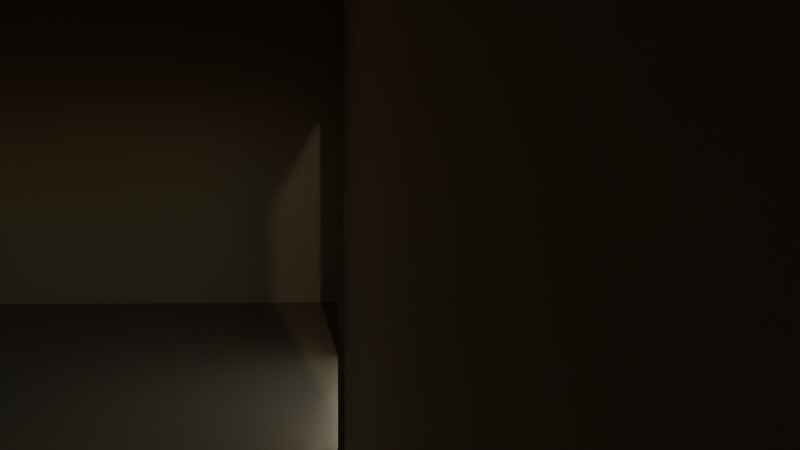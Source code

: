 # Source: house1.blend  (saved by Blender 3.3.6; exported with 4.5.12 LTS)
import bpy
from mathutils import Matrix  # noqa: F401  (used for matrix-valued properties, if any)

bpy.ops.wm.read_factory_settings(use_empty=True)
scene = bpy.context.scene
scene.name = 'Scene'

# ---- collections
col_collection = bpy.data.collections.new('Collection'); scene.collection.children.link(col_collection)
col_ikkuna = bpy.data.collections.new('ikkuna'); scene.collection.children.link(col_ikkuna)
col_katto = bpy.data.collections.new('katto'); scene.collection.children.link(col_katto)

# ---- materials (node trees are filled in below, after node groups)
mat_material_009 = bpy.data.materials.new('Material.009')
mat_material_003 = bpy.data.materials.new('Material.003')
mat_material_007 = bpy.data.materials.new('Material.007')

# ---- material node trees
mat_material_009.use_nodes = True; mat_material_009.node_tree.nodes.clear()
_N = mat_material_009.node_tree.nodes; _L = mat_material_009.node_tree.links
n0 = _N.new('ShaderNodeBsdfPrincipled'); n0.name = 'Principled BSDF'; n0.location = (10, 300)
n0.distribution = 'GGX'
n0.subsurface_method = 'RANDOM_WALK_SKIN'
n0.inputs[0].default_value = (0.2089, 0.1309, 0.05814, 1.0)
n0.inputs[3].default_value = 1.45
n0.inputs[27].default_value = (0.0, 0.0, 0.0, 1.0)
n0.inputs[28].default_value = 1.0
n1 = _N.new('ShaderNodeOutputMaterial'); n1.name = 'Material Output'; n1.location = (300, 300)
_L.new(n0.outputs[0], n1.inputs[0])
n1.is_active_output = True
mat_material_003.use_nodes = True; mat_material_003.node_tree.nodes.clear()
_N = mat_material_003.node_tree.nodes; _L = mat_material_003.node_tree.links
n0 = _N.new('ShaderNodeOutputMaterial'); n0.name = 'Material Output'; n0.location = (300, 300)
n1 = _N.new('ShaderNodeBsdfPrincipled'); n1.name = 'Principled BSDF'; n1.location = (10, 300)
n1.distribution = 'GGX'
n1.subsurface_method = 'RANDOM_WALK_SKIN'
n1.inputs[0].default_value = (0.3912, 0.2457, 0.1141, 1.0)
n1.inputs[3].default_value = 1.45
n1.inputs[27].default_value = (0.0, 0.0, 0.0, 1.0)
n1.inputs[28].default_value = 1.0
_L.new(n1.outputs[0], n0.inputs[0])
n0.is_active_output = True
mat_material_007.use_nodes = True; mat_material_007.node_tree.nodes.clear()
_N = mat_material_007.node_tree.nodes; _L = mat_material_007.node_tree.links
n0 = _N.new('ShaderNodeBsdfPrincipled'); n0.name = 'Principled BSDF'; n0.location = (10, 300)
n0.distribution = 'GGX'
n0.subsurface_method = 'RANDOM_WALK_SKIN'
n0.inputs[0].default_value = (0.05548, 0.03069, 0.01339, 1.0)
n0.inputs[3].default_value = 1.45
n0.inputs[27].default_value = (0.0, 0.0, 0.0, 1.0)
n0.inputs[28].default_value = 1.0
n1 = _N.new('ShaderNodeOutputMaterial'); n1.name = 'Material Output'; n1.location = (300, 300)
_L.new(n0.outputs[0], n1.inputs[0])
n1.is_active_output = True

# ---- world
world_world = bpy.data.worlds.new('World'); scene.world = world_world
world_world.use_nodes = True; world_world.node_tree.nodes.clear()
_N = world_world.node_tree.nodes; _L = world_world.node_tree.links
n0 = _N.new('ShaderNodeOutputWorld'); n0.name = 'World Output'; n0.location = (300, 300)
n1 = _N.new('ShaderNodeBackground'); n1.name = 'Background'; n1.location = (10, 300)
n1.inputs[1].default_value = 0.2
n2 = _N.new('ShaderNodeTexSky'); n2.name = 'Sky Texture'; n2.location = (-190, 280)
_L.new(n1.outputs[0], n0.inputs[0])
_L.new(n2.outputs[0], n1.inputs[0])
n0.is_active_output = True
world_world.color = (0.05088, 0.05088, 0.05088)
world_world.use_sun_shadow = False
world_world.sun_shadow_jitter_overblur = 0.0

# ---- cameras
cam_camera = bpy.data.cameras.new('Camera')
cam_camera.clip_end = 100.0
cam_camera.lens = 48.29
cam_camera.ortho_scale = 7.314

# ---- lights
light_light = bpy.data.lights.new('Light', 'POINT')
light_light.transmission_factor = 0.0
light_light.energy = 1000.0
light_light.shadow_soft_size = 0.1
light_light.shadow_maximum_resolution = 0.006
light_light.use_absolute_resolution = True

# ---- meshes
me_cube_008 = bpy.data.meshes.new('Cube.008')
me_cube_008.from_pydata([(-0.902, -1.0, -1.005), (-0.9777, -1.0, 1.015), (-0.902, 1.0, -1.005), (-0.9777, 1.0, 1.015), (1.0, -1.0, -0.7401), (1.0, -1.0, 0.7523), (1.0, 1.0, -0.7401), (1.0, 1.0, 0.7523)], [], [(0, 1, 3, 2), (2, 3, 7, 6), (6, 7, 5, 4), (4, 5, 1, 0), (2, 6, 4, 0), (7, 3, 1, 5)])
_uv = me_cube_008.uv_layers.new(name='UVMap')
_uv.uv.foreach_set('vector', [0.375, 0.0, 0.625, 0.0, 0.625, 0.25, 0.375, 0.25, 0.375, 0.25, 0.625, 0.25, 0.625, 0.5, 0.375, 0.5, 0.375, 0.5, 0.625, 0.5, 0.625, 0.75, 0.375, 0.75, 0.375, 0.75, 0.625, 0.75, 0.625, 1.0, 0.375, 1.0, 0.125, 0.5, 0.375, 0.5, 0.375, 0.75, 0.125, 0.75, 0.625, 0.5, 0.875, 0.5, 0.875, 0.75, 0.625, 0.75])
me_cube_008.materials.append(mat_material_009)
me_cube_008.update()
me_cube_009 = bpy.data.meshes.new('Cube.009')
me_cube_009.from_pydata([(-1.0, -1.0, -1.0), (-1.0, -1.0, 1.0), (-1.0, 1.0, -1.0), (-1.0, 1.0, 1.0), (1.0, -1.0, -0.7401), (1.0, -1.0, 0.7523), (1.0, 1.0, -0.7401), (1.0, 1.0, 0.7523)], [], [(0, 1, 3, 2), (2, 3, 7, 6), (6, 7, 5, 4), (4, 5, 1, 0), (2, 6, 4, 0), (7, 3, 1, 5)])
_uv = me_cube_009.uv_layers.new(name='UVMap')
_uv.uv.foreach_set('vector', [0.375, 0.0, 0.625, 0.0, 0.625, 0.25, 0.375, 0.25, 0.375, 0.25, 0.625, 0.25, 0.625, 0.5, 0.375, 0.5, 0.375, 0.5, 0.625, 0.5, 0.625, 0.75, 0.375, 0.75, 0.375, 0.75, 0.625, 0.75, 0.625, 1.0, 0.375, 1.0, 0.125, 0.5, 0.375, 0.5, 0.375, 0.75, 0.125, 0.75, 0.625, 0.5, 0.875, 0.5, 0.875, 0.75, 0.625, 0.75])
me_cube_009.materials.append(mat_material_009)
me_cube_009.update()
me_cube_010 = bpy.data.meshes.new('Cube.010')
me_cube_010.from_pydata([(-1.0, -1.0, -1.0), (-1.0, -1.0, 1.01), (-1.0, 1.0, -1.0), (-1.0, 1.0, 1.01), (1.0, -1.0, -0.7401), (1.0, -1.0, 0.7591), (1.0, 1.0, -0.7401), (1.0, 1.0, 0.7591)], [], [(0, 1, 3, 2), (2, 3, 7, 6), (6, 7, 5, 4), (4, 5, 1, 0), (2, 6, 4, 0), (7, 3, 1, 5)])
_uv = me_cube_010.uv_layers.new(name='UVMap')
_uv.uv.foreach_set('vector', [0.375, 0.0, 0.625, 0.0, 0.625, 0.25, 0.375, 0.25, 0.375, 0.25, 0.625, 0.25, 0.625, 0.5, 0.375, 0.5, 0.375, 0.5, 0.625, 0.5, 0.625, 0.75, 0.375, 0.75, 0.375, 0.75, 0.625, 0.75, 0.625, 1.0, 0.375, 1.0, 0.125, 0.5, 0.375, 0.5, 0.375, 0.75, 0.125, 0.75, 0.625, 0.5, 0.875, 0.5, 0.875, 0.75, 0.625, 0.75])
me_cube_010.materials.append(mat_material_009)
me_cube_010.update()
me_cube_011 = bpy.data.meshes.new('Cube.011')
me_cube_011.from_pydata([(-0.902, -1.0, -1.005), (-0.9777, -1.0, 1.015), (-0.902, 1.0, -1.005), (-0.9777, 1.0, 1.015), (1.0, -1.0, -0.7401), (1.0, -1.0, 0.7523), (1.0, 1.0, -0.7401), (1.0, 1.0, 0.7523)], [], [(0, 1, 3, 2), (2, 3, 7, 6), (6, 7, 5, 4), (4, 5, 1, 0), (2, 6, 4, 0), (7, 3, 1, 5)])
_uv = me_cube_011.uv_layers.new(name='UVMap')
_uv.uv.foreach_set('vector', [0.375, 0.0, 0.625, 0.0, 0.625, 0.25, 0.375, 0.25, 0.375, 0.25, 0.625, 0.25, 0.625, 0.5, 0.375, 0.5, 0.375, 0.5, 0.625, 0.5, 0.625, 0.75, 0.375, 0.75, 0.375, 0.75, 0.625, 0.75, 0.625, 1.0, 0.375, 1.0, 0.125, 0.5, 0.375, 0.5, 0.375, 0.75, 0.125, 0.75, 0.625, 0.5, 0.875, 0.5, 0.875, 0.75, 0.625, 0.75])
me_cube_011.materials.append(mat_material_009)
me_cube_011.update()
me_cube_012 = bpy.data.meshes.new('Cube.012')
me_cube_012.from_pydata([(-0.902, -1.0, -1.005), (-0.9777, -1.0, 1.015), (-0.902, 1.0, -1.005), (-0.9777, 1.0, 1.015), (1.0, -1.0, -0.7401), (1.0, -1.0, 0.7523), (1.0, 1.0, -0.7401), (1.0, 1.0, 0.7523)], [], [(0, 1, 3, 2), (2, 3, 7, 6), (6, 7, 5, 4), (4, 5, 1, 0), (2, 6, 4, 0), (7, 3, 1, 5)])
_uv = me_cube_012.uv_layers.new(name='UVMap')
_uv.uv.foreach_set('vector', [0.375, 0.0, 0.625, 0.0, 0.625, 0.25, 0.375, 0.25, 0.375, 0.25, 0.625, 0.25, 0.625, 0.5, 0.375, 0.5, 0.375, 0.5, 0.625, 0.5, 0.625, 0.75, 0.375, 0.75, 0.375, 0.75, 0.625, 0.75, 0.625, 1.0, 0.375, 1.0, 0.125, 0.5, 0.375, 0.5, 0.375, 0.75, 0.125, 0.75, 0.625, 0.5, 0.875, 0.5, 0.875, 0.75, 0.625, 0.75])
me_cube_012.materials.append(mat_material_009)
me_cube_012.update()
me_cube_013 = bpy.data.meshes.new('Cube.013')
me_cube_013.from_pydata([(-1.0, -1.0, -1.0), (-1.0, -1.0, 1.01), (-1.0, 1.0, -1.0), (-1.0, 1.0, 1.01), (1.0, -1.0, -0.7401), (1.0, -1.0, 0.7591), (1.0, 1.0, -0.7401), (1.0, 1.0, 0.7591)], [], [(0, 1, 3, 2), (2, 3, 7, 6), (6, 7, 5, 4), (4, 5, 1, 0), (2, 6, 4, 0), (7, 3, 1, 5)])
_uv = me_cube_013.uv_layers.new(name='UVMap')
_uv.uv.foreach_set('vector', [0.375, 0.0, 0.625, 0.0, 0.625, 0.25, 0.375, 0.25, 0.375, 0.25, 0.625, 0.25, 0.625, 0.5, 0.375, 0.5, 0.375, 0.5, 0.625, 0.5, 0.625, 0.75, 0.375, 0.75, 0.375, 0.75, 0.625, 0.75, 0.625, 1.0, 0.375, 1.0, 0.125, 0.5, 0.375, 0.5, 0.375, 0.75, 0.125, 0.75, 0.625, 0.5, 0.875, 0.5, 0.875, 0.75, 0.625, 0.75])
me_cube_013.materials.append(mat_material_009)
me_cube_013.update()
me_cube_014 = bpy.data.meshes.new('Cube.014')
me_cube_014.from_pydata([(-1.0, -1.0, -1.0), (-1.0, -1.0, 1.0), (-1.0, 1.0, -1.0), (-1.0, 1.0, 1.0), (1.0, -1.0, -0.7401), (1.0, -1.0, 0.7523), (1.0, 1.0, -0.7401), (1.0, 1.0, 0.7523)], [], [(0, 1, 3, 2), (2, 3, 7, 6), (6, 7, 5, 4), (4, 5, 1, 0), (2, 6, 4, 0), (7, 3, 1, 5)])
_uv = me_cube_014.uv_layers.new(name='UVMap')
_uv.uv.foreach_set('vector', [0.375, 0.0, 0.625, 0.0, 0.625, 0.25, 0.375, 0.25, 0.375, 0.25, 0.625, 0.25, 0.625, 0.5, 0.375, 0.5, 0.375, 0.5, 0.625, 0.5, 0.625, 0.75, 0.375, 0.75, 0.375, 0.75, 0.625, 0.75, 0.625, 1.0, 0.375, 1.0, 0.125, 0.5, 0.375, 0.5, 0.375, 0.75, 0.125, 0.75, 0.625, 0.5, 0.875, 0.5, 0.875, 0.75, 0.625, 0.75])
me_cube_014.materials.append(mat_material_009)
me_cube_014.update()
me_cube_015 = bpy.data.meshes.new('Cube.015')
me_cube_015.from_pydata([(-0.902, -1.0, -1.005), (-0.9777, -1.0, 1.015), (-0.902, 1.0, -1.005), (-0.9777, 1.0, 1.015), (1.0, -1.0, -0.7401), (1.0, -1.0, 0.7523), (1.0, 1.0, -0.7401), (1.0, 1.0, 0.7523)], [], [(0, 1, 3, 2), (2, 3, 7, 6), (6, 7, 5, 4), (4, 5, 1, 0), (2, 6, 4, 0), (7, 3, 1, 5)])
_uv = me_cube_015.uv_layers.new(name='UVMap')
_uv.uv.foreach_set('vector', [0.375, 0.0, 0.625, 0.0, 0.625, 0.25, 0.375, 0.25, 0.375, 0.25, 0.625, 0.25, 0.625, 0.5, 0.375, 0.5, 0.375, 0.5, 0.625, 0.5, 0.625, 0.75, 0.375, 0.75, 0.375, 0.75, 0.625, 0.75, 0.625, 1.0, 0.375, 1.0, 0.125, 0.5, 0.375, 0.5, 0.375, 0.75, 0.125, 0.75, 0.625, 0.5, 0.875, 0.5, 0.875, 0.75, 0.625, 0.75])
me_cube_015.materials.append(mat_material_009)
me_cube_015.update()
me_cube_020 = bpy.data.meshes.new('Cube.020')
me_cube_020.from_pydata([(-1.0, -1.0, -1.0), (-1.0, -1.0, 1.0), (-1.0, 1.0, -1.0), (-1.0, 1.0, 1.0), (1.0, -1.0, -1.0), (1.0, -1.0, 1.0), (1.0, 1.0, -1.0), (1.0, 1.0, 1.0), (0.0, 1.0, -1.0), (0.0, 1.0, 2.018), (0.0, -1.0, -1.0), (0.0, -1.0, 2.018), (-1.0, 0.1112, -1.0), (-1.0, 0.1112, 1.0), (1.0, 0.1112, -1.0), (1.0, 0.1112, 1.0), (0.0, 0.1112, 2.018), (0.0, 0.1112, -1.0), (-1.0, 0.5366, 1.0), (1.0, 0.5366, -1.0), (-1.0, 0.5366, -1.0), (1.0, 0.5366, 1.0), (0.0, 0.5366, 2.018), (0.0, 0.5366, -1.0), (-1.0, -1.0, 0.2882), (-1.0, 1.0, 0.2882), (1.0, 1.0, 0.2882), (1.0, -1.0, 0.2882), (0.0, -1.0, 0.3069), (0.0, 1.0, 0.9437), (1.0, 0.1112, 0.2882), (-1.0, 0.1112, 0.2882), (1.0, 0.5366, 0.2882), (-1.0, 0.5366, 0.2882), (-0.6139, 1.0, -1.0), (-0.6139, -1.0, 1.393), (-0.6139, 1.0, 1.393), (-0.6139, -1.0, -1.0), (-0.6139, 0.1112, -1.0), (-0.6139, 0.1112, 1.393), (-0.6139, 0.5366, 1.393), (-0.6139, 0.5366, -1.0), (-0.6139, 1.0, 0.5413), (-0.6139, -1.0, 0.2955), (-0.2902, 1.0, 1.722), (-0.2902, -1.0, -1.0), (-0.2902, 0.1112, 1.722), (-0.2902, 0.5366, 1.722), (-0.2902, 1.0, 0.7535), (-0.2902, 1.0, -1.0), (-0.2902, -1.0, 1.722), (-0.2902, 0.1112, -1.0), (-0.2902, 0.5366, -1.0), (-0.2902, -1.0, 0.3015), (-1.0, 1.0, -0.4138), (1.0, 1.0, -0.4138), (1.0, -1.0, -0.4138), (0.0, -1.0, -0.4053), (0.0, 1.0, -0.1155), (1.0, 0.1112, -0.4138), (-1.0, 0.1112, -0.4138), (1.0, 0.5366, -0.4138), (-1.0, 0.5366, -0.4138), (-1.0, -1.0, -0.4138), (-0.6139, -1.0, -0.4105), (-0.6139, 1.0, -0.2986), (-0.2902, -1.0, -0.4077), (-0.2902, 1.0, -0.2021), (0.6573, 1.0, 1.349), (0.6573, -1.0, -1.0), (0.6573, 1.0, -1.0), (0.6573, -1.0, 1.349), (0.6573, 0.1112, 1.349), (0.6573, 0.1112, -1.0), (0.6573, 0.5366, -1.0), (0.6573, 0.5366, 1.349), (0.6573, -1.0, 0.2946), (0.6573, 1.0, 0.5129), (0.6573, 1.0, -0.3115), (0.6573, -1.0, -0.4109), (0.3286, 1.0, -1.0), (0.3286, -1.0, 1.683), (0.3286, 0.1112, -1.0), (0.3286, 0.5366, -1.0), (0.3286, -1.0, 0.3008), (0.3286, -1.0, -0.4081), (0.3286, 1.0, 1.683), (0.3286, -1.0, -1.0), (0.3286, 0.1112, 1.683), (0.3286, 0.5366, 1.683), (0.3286, 1.0, 0.7283), (0.3286, 1.0, -0.2135), (-1.0, 0.3936, -1.0), (1.0, 0.3936, 1.0), (0.0, 0.3936, 2.018), (0.0, 0.3936, -1.0), (-1.0, 0.3936, 1.0), (1.0, 0.3936, -1.0), (-1.0, 0.3936, 0.2882), (1.0, 0.3936, 0.2882), (-0.6139, 0.3936, 1.393), (-0.6139, 0.3936, -1.0), (-0.2902, 0.3936, 1.722), (-0.2902, 0.3936, -1.0), (-1.0, 0.3936, -0.4138), (0.6573, 0.3936, -1.0), (0.6573, 0.3936, 1.349), (0.3286, 0.3936, -1.0), (0.3286, 0.3936, 1.683)], [], [(33, 18, 3, 25), (77, 68, 7, 26), (30, 15, 5, 27), (43, 35, 1, 24), (73, 14, 4, 69), (39, 13, 1, 35), (88, 16, 11, 81), (51, 17, 10, 45), (84, 81, 11, 28), (48, 44, 9, 29), (103, 95, 17, 51), (108, 94, 16, 88), (100, 96, 13, 39), (105, 97, 14, 73), (99, 93, 15, 30), (24, 1, 13, 31), (26, 7, 21, 32), (70, 6, 19, 74), (36, 3, 18, 40), (86, 9, 22, 89), (49, 8, 23, 52), (98, 96, 18, 33), (104, 98, 33, 62), (55, 26, 32, 61), (63, 24, 31, 60), (67, 48, 29, 58), (85, 84, 28, 57), (64, 43, 24, 63), (59, 30, 27, 56), (78, 77, 26, 55), (62, 33, 25, 54), (54, 25, 42, 65), (2, 34, 41, 20), (44, 36, 40, 47), (102, 100, 39, 46), (92, 101, 38, 12), (25, 3, 36, 42), (12, 38, 37, 0), (46, 39, 35, 50), (53, 50, 35, 43), (28, 11, 50, 53), (16, 46, 50, 11), (94, 102, 46, 16), (9, 44, 47, 22), (57, 28, 53, 66), (65, 42, 48, 67), (34, 49, 52, 41), (101, 103, 51, 38), (42, 36, 44, 48), (38, 51, 45, 37), (34, 65, 67, 49), (10, 57, 66, 45), (2, 54, 65, 34), (45, 66, 64, 37), (20, 62, 54, 2), (70, 78, 55, 6), (14, 59, 56, 4), (37, 64, 63, 0), (87, 85, 57, 10), (49, 67, 58, 8), (0, 63, 60, 12), (6, 55, 61, 19), (92, 104, 62, 20), (4, 56, 79, 69), (80, 91, 78, 70), (91, 90, 77, 78), (56, 27, 76, 79), (7, 68, 75, 21), (80, 70, 74, 83), (107, 105, 73, 82), (93, 106, 72, 15), (27, 5, 71, 76), (15, 72, 71, 5), (82, 73, 69, 87), (90, 86, 68, 77), (29, 9, 86, 90), (17, 82, 87, 10), (95, 107, 82, 17), (8, 80, 83, 23), (58, 29, 90, 91), (8, 58, 91, 80), (69, 79, 85, 87), (75, 89, 108, 106), (68, 86, 89, 75), (106, 108, 88, 72), (76, 71, 81, 84), (72, 88, 81, 71), (23, 83, 107, 95), (21, 75, 106, 93), (83, 74, 105, 107), (12, 60, 104, 92), (41, 52, 103, 101), (22, 47, 102, 94), (20, 41, 101, 92), (47, 40, 100, 102), (31, 13, 96, 98), (32, 21, 93, 99), (74, 19, 97, 105), (40, 18, 96, 100), (89, 22, 94, 108), (52, 23, 95, 103)])
_uv = me_cube_020.uv_layers.new(name='UVMap')
_uv.uv.foreach_set('vector', [0.536, 0.1727, 0.625, 0.1727, 0.625, 0.25, 0.536, 0.25, 0.536, 0.4572, 0.625, 0.4572, 0.625, 0.5, 0.536, 0.5, 0.536, 0.6482, 0.625, 0.6482, 0.625, 0.75, 0.536, 0.75, 0.536, 0.9517, 0.625, 0.9517, 0.625, 1.0, 0.536, 1.0, 0.3322, 0.6482, 0.375, 0.6482, 0.375, 0.75, 0.3322, 0.75, 0.8267, 0.6482, 0.875, 0.6482, 0.875, 0.75, 0.8267, 0.75, 0.7089, 0.6482, 0.75, 0.6482, 0.75, 0.75, 0.7089, 0.75, 0.2137, 0.6482, 0.25, 0.6482, 0.25, 0.75, 0.2137, 0.75, 0.536, 0.8339, 0.625, 0.8339, 0.625, 0.875, 0.536, 0.875, 0.536, 0.3387, 0.625, 0.3387, 0.625, 0.375, 0.536, 0.375, 0.2137, 0.6011, 0.25, 0.6011, 0.25, 0.6482, 0.2137, 0.6482, 0.7089, 0.6011, 0.75, 0.6011, 0.75, 0.6482, 0.7089, 0.6482, 0.8267, 0.6011, 0.875, 0.6011, 0.875, 0.6482, 0.8267, 0.6482, 0.3322, 0.6011, 0.375, 0.6011, 0.375, 0.6482, 0.3322, 0.6482, 0.536, 0.6011, 0.625, 0.6011, 0.625, 0.6482, 0.536, 0.6482, 0.536, 0.0, 0.625, 0.0, 0.625, 0.1018, 0.536, 0.1018, 0.536, 0.5, 0.625, 0.5, 0.625, 0.5773, 0.536, 0.5773, 0.3322, 0.5, 0.375, 0.5, 0.375, 0.5773, 0.3322, 0.5773, 0.8267, 0.5, 0.875, 0.5, 0.875, 0.5773, 0.8267, 0.5773, 0.7089, 0.5, 0.75, 0.5, 0.75, 0.5773, 0.7089, 0.5773, 0.2137, 0.5, 0.25, 0.5, 0.25, 0.5773, 0.2137, 0.5773, 0.536, 0.1489, 0.625, 0.1489, 0.625, 0.1727, 0.536, 0.1727, 0.4483, 0.1489, 0.536, 0.1489, 0.536, 0.1727, 0.4483, 0.1727, 0.4483, 0.5, 0.536, 0.5, 0.536, 0.5773, 0.4483, 0.5773, 0.4483, 0.0, 0.536, 0.0, 0.536, 0.1018, 0.4483, 0.1018, 0.4483, 0.3387, 0.536, 0.3387, 0.536, 0.375, 0.4483, 0.375, 0.4483, 0.8339, 0.536, 0.8339, 0.536, 0.875, 0.4483, 0.875, 0.4483, 0.9517, 0.536, 0.9517, 0.536, 1.0, 0.4483, 1.0, 0.4483, 0.6482, 0.536, 0.6482, 0.536, 0.75, 0.4483, 0.75, 0.4483, 0.4572, 0.536, 0.4572, 0.536, 0.5, 0.4483, 0.5, 0.4483, 0.1727, 0.536, 0.1727, 0.536, 0.25, 0.4483, 0.25, 0.4483, 0.25, 0.536, 0.25, 0.536, 0.2983, 0.4483, 0.2983, 0.125, 0.5, 0.1733, 0.5, 0.1733, 0.5773, 0.125, 0.5773, 0.7863, 0.5, 0.8267, 0.5, 0.8267, 0.5773, 0.7863, 0.5773, 0.7863, 0.6011, 0.8267, 0.6011, 0.8267, 0.6482, 0.7863, 0.6482, 0.125, 0.6011, 0.1733, 0.6011, 0.1733, 0.6482, 0.125, 0.6482, 0.536, 0.25, 0.625, 0.25, 0.625, 0.2983, 0.536, 0.2983, 0.125, 0.6482, 0.1733, 0.6482, 0.1733, 0.75, 0.125, 0.75, 0.7863, 0.6482, 0.8267, 0.6482, 0.8267, 0.75, 0.7863, 0.75, 0.536, 0.9113, 0.625, 0.9113, 0.625, 0.9517, 0.536, 0.9517, 0.536, 0.875, 0.625, 0.875, 0.625, 0.9113, 0.536, 0.9113, 0.75, 0.6482, 0.7863, 0.6482, 0.7863, 0.75, 0.75, 0.75, 0.75, 0.6011, 0.7863, 0.6011, 0.7863, 0.6482, 0.75, 0.6482, 0.75, 0.5, 0.7863, 0.5, 0.7863, 0.5773, 0.75, 0.5773, 0.4483, 0.875, 0.536, 0.875, 0.536, 0.9113, 0.4483, 0.9113, 0.4483, 0.2983, 0.536, 0.2983, 0.536, 0.3387, 0.4483, 0.3387, 0.1733, 0.5, 0.2137, 0.5, 0.2137, 0.5773, 0.1733, 0.5773, 0.1733, 0.6011, 0.2137, 0.6011, 0.2137, 0.6482, 0.1733, 0.6482, 0.536, 0.2983, 0.625, 0.2983, 0.625, 0.3387, 0.536, 0.3387, 0.1733, 0.6482, 0.2137, 0.6482, 0.2137, 0.75, 0.1733, 0.75, 0.375, 0.2983, 0.4483, 0.2983, 0.4483, 0.3387, 0.375, 0.3387, 0.375, 0.875, 0.4483, 0.875, 0.4483, 0.9113, 0.375, 0.9113, 0.375, 0.25, 0.4483, 0.25, 0.4483, 0.2983, 0.375, 0.2983, 0.375, 0.9113, 0.4483, 0.9113, 0.4483, 0.9517, 0.375, 0.9517, 0.375, 0.1727, 0.4483, 0.1727, 0.4483, 0.25, 0.375, 0.25, 0.375, 0.4572, 0.4483, 0.4572, 0.4483, 0.5, 0.375, 0.5, 0.375, 0.6482, 0.4483, 0.6482, 0.4483, 0.75, 0.375, 0.75, 0.375, 0.9517, 0.4483, 0.9517, 0.4483, 1.0, 0.375, 1.0, 0.375, 0.8339, 0.4483, 0.8339, 0.4483, 0.875, 0.375, 0.875, 0.375, 0.3387, 0.4483, 0.3387, 0.4483, 0.375, 0.375, 0.375, 0.375, 0.0, 0.4483, 0.0, 0.4483, 0.1018, 0.375, 0.1018, 0.375, 0.5, 0.4483, 0.5, 0.4483, 0.5773, 0.375, 0.5773, 0.375, 0.1489, 0.4483, 0.1489, 0.4483, 0.1727, 0.375, 0.1727, 0.375, 0.75, 0.4483, 0.75, 0.4483, 0.7928, 0.375, 0.7928, 0.375, 0.4161, 0.4483, 0.4161, 0.4483, 0.4572, 0.375, 0.4572, 0.4483, 0.4161, 0.536, 0.4161, 0.536, 0.4572, 0.4483, 0.4572, 0.4483, 0.75, 0.536, 0.75, 0.536, 0.7928, 0.4483, 0.7928, 0.625, 0.5, 0.6678, 0.5, 0.6678, 0.5773, 0.625, 0.5773, 0.2911, 0.5, 0.3322, 0.5, 0.3322, 0.5773, 0.2911, 0.5773, 0.2911, 0.6011, 0.3322, 0.6011, 0.3322, 0.6482, 0.2911, 0.6482, 0.625, 0.6011, 0.6678, 0.6011, 0.6678, 0.6482, 0.625, 0.6482, 0.536, 0.75, 0.625, 0.75, 0.625, 0.7928, 0.536, 0.7928, 0.625, 0.6482, 0.6678, 0.6482, 0.6678, 0.75, 0.625, 0.75, 0.2911, 0.6482, 0.3322, 0.6482, 0.3322, 0.75, 0.2911, 0.75, 0.536, 0.4161, 0.625, 0.4161, 0.625, 0.4572, 0.536, 0.4572, 0.536, 0.375, 0.625, 0.375, 0.625, 0.4161, 0.536, 0.4161, 0.25, 0.6482, 0.2911, 0.6482, 0.2911, 0.75, 0.25, 0.75, 0.25, 0.6011, 0.2911, 0.6011, 0.2911, 0.6482, 0.25, 0.6482, 0.25, 0.5, 0.2911, 0.5, 0.2911, 0.5773, 0.25, 0.5773, 0.4483, 0.375, 0.536, 0.375, 0.536, 0.4161, 0.4483, 0.4161, 0.375, 0.375, 0.4483, 0.375, 0.4483, 0.4161, 0.375, 0.4161, 0.375, 0.7928, 0.4483, 0.7928, 0.4483, 0.8339, 0.375, 0.8339, 0.6678, 0.5773, 0.7089, 0.5773, 0.7089, 0.6011, 0.6678, 0.6011, 0.6678, 0.5, 0.7089, 0.5, 0.7089, 0.5773, 0.6678, 0.5773, 0.6678, 0.6011, 0.7089, 0.6011, 0.7089, 0.6482, 0.6678, 0.6482, 0.536, 0.7928, 0.625, 0.7928, 0.625, 0.8339, 0.536, 0.8339, 0.6678, 0.6482, 0.7089, 0.6482, 0.7089, 0.75, 0.6678, 0.75, 0.25, 0.5773, 0.2911, 0.5773, 0.2911, 0.6011, 0.25, 0.6011, 0.625, 0.5773, 0.6678, 0.5773, 0.6678, 0.6011, 0.625, 0.6011, 0.2911, 0.5773, 0.3322, 0.5773, 0.3322, 0.6011, 0.2911, 0.6011, 0.375, 0.1018, 0.4483, 0.1018, 0.4483, 0.1489, 0.375, 0.1489, 0.1733, 0.5773, 0.2137, 0.5773, 0.2137, 0.6011, 0.1733, 0.6011, 0.75, 0.5773, 0.7863, 0.5773, 0.7863, 0.6011, 0.75, 0.6011, 0.125, 0.5773, 0.1733, 0.5773, 0.1733, 0.6011, 0.125, 0.6011, 0.7863, 0.5773, 0.8267, 0.5773, 0.8267, 0.6011, 0.7863, 0.6011, 0.536, 0.1018, 0.625, 0.1018, 0.625, 0.1489, 0.536, 0.1489, 0.536, 0.5773, 0.625, 0.5773, 0.625, 0.6011, 0.536, 0.6011, 0.3322, 0.5773, 0.375, 0.5773, 0.375, 0.6011, 0.3322, 0.6011, 0.8267, 0.5773, 0.875, 0.5773, 0.875, 0.6011, 0.8267, 0.6011, 0.7089, 0.5773, 0.75, 0.5773, 0.75, 0.6011, 0.7089, 0.6011, 0.2137, 0.5773, 0.25, 0.5773, 0.25, 0.6011, 0.2137, 0.6011])
me_cube_020.materials.append(mat_material_003)
me_cube_020.update()
me_cube_021 = bpy.data.meshes.new('Cube.021')
me_cube_021.from_pydata([(-1.0, -1.0, -1.0), (-1.0, -1.0, 1.0), (-1.0, 1.0, -1.0), (-1.0, 1.0, 1.0), (1.0, -1.0, -1.0), (1.049, -1.0, 0.7682), (1.0, 1.0, -1.0), (1.049, 1.0, 0.7682)], [], [(0, 1, 3, 2), (2, 3, 7, 6), (6, 7, 5, 4), (4, 5, 1, 0), (2, 6, 4, 0), (7, 3, 1, 5)])
_uv = me_cube_021.uv_layers.new(name='UVMap')
_uv.uv.foreach_set('vector', [0.375, 0.0, 0.625, 0.0, 0.625, 0.25, 0.375, 0.25, 0.375, 0.25, 0.625, 0.25, 0.625, 0.5, 0.375, 0.5, 0.375, 0.5, 0.625, 0.5, 0.625, 0.75, 0.375, 0.75, 0.375, 0.75, 0.625, 0.75, 0.625, 1.0, 0.375, 1.0, 0.125, 0.5, 0.375, 0.5, 0.375, 0.75, 0.125, 0.75, 0.625, 0.5, 0.875, 0.5, 0.875, 0.75, 0.625, 0.75])
me_cube_021.materials.append(mat_material_007)
me_cube_021.update()
me_cube_022 = bpy.data.meshes.new('Cube.022')
me_cube_022.from_pydata([(-1.0, -1.0, -1.0), (-1.0, -1.0, 1.0), (-1.0, 1.0, -1.0), (-1.0, 1.0, 1.0), (1.0, -1.0, -1.0), (1.055, -1.0, 0.7097), (1.0, 1.0, -1.0), (1.055, 1.0, 0.7097)], [], [(0, 1, 3, 2), (2, 3, 7, 6), (6, 7, 5, 4), (4, 5, 1, 0), (2, 6, 4, 0), (7, 3, 1, 5)])
_uv = me_cube_022.uv_layers.new(name='UVMap')
_uv.uv.foreach_set('vector', [0.375, 0.0, 0.625, 0.0, 0.625, 0.25, 0.375, 0.25, 0.375, 0.25, 0.625, 0.25, 0.625, 0.5, 0.375, 0.5, 0.375, 0.5, 0.625, 0.5, 0.625, 0.75, 0.375, 0.75, 0.375, 0.75, 0.625, 0.75, 0.625, 1.0, 0.375, 1.0, 0.125, 0.5, 0.375, 0.5, 0.375, 0.75, 0.125, 0.75, 0.625, 0.5, 0.875, 0.5, 0.875, 0.75, 0.625, 0.75])
me_cube_022.materials.append(mat_material_007)
me_cube_022.update()
me_cube_026 = bpy.data.meshes.new('Cube.026')
me_cube_026.from_pydata([(-0.902, -1.0, -1.005), (-0.9777, -1.0, 1.015), (-0.902, 1.0, -1.005), (-0.9777, 1.0, 1.015), (1.0, -1.0, -0.7401), (1.0, -1.0, 0.7523), (1.0, 1.0, -0.7401), (1.0, 1.0, 0.7523)], [], [(0, 1, 3, 2), (2, 3, 7, 6), (6, 7, 5, 4), (4, 5, 1, 0), (2, 6, 4, 0), (7, 3, 1, 5)])
_uv = me_cube_026.uv_layers.new(name='UVMap')
_uv.uv.foreach_set('vector', [0.375, 0.0, 0.625, 0.0, 0.625, 0.25, 0.375, 0.25, 0.375, 0.25, 0.625, 0.25, 0.625, 0.5, 0.375, 0.5, 0.375, 0.5, 0.625, 0.5, 0.625, 0.75, 0.375, 0.75, 0.375, 0.75, 0.625, 0.75, 0.625, 1.0, 0.375, 1.0, 0.125, 0.5, 0.375, 0.5, 0.375, 0.75, 0.125, 0.75, 0.625, 0.5, 0.875, 0.5, 0.875, 0.75, 0.625, 0.75])
me_cube_026.materials.append(mat_material_009)
me_cube_026.update()
me_cube_027 = bpy.data.meshes.new('Cube.027')
me_cube_027.from_pydata([(-1.0, -1.0, -1.0), (-1.0, -1.0, 1.01), (-1.0, 1.0, -1.0), (-1.0, 1.0, 1.01), (1.0, -1.0, -0.7401), (1.0, -1.0, 0.7591), (1.0, 1.0, -0.7401), (1.0, 1.0, 0.7591)], [], [(0, 1, 3, 2), (2, 3, 7, 6), (6, 7, 5, 4), (4, 5, 1, 0), (2, 6, 4, 0), (7, 3, 1, 5)])
_uv = me_cube_027.uv_layers.new(name='UVMap')
_uv.uv.foreach_set('vector', [0.375, 0.0, 0.625, 0.0, 0.625, 0.25, 0.375, 0.25, 0.375, 0.25, 0.625, 0.25, 0.625, 0.5, 0.375, 0.5, 0.375, 0.5, 0.625, 0.5, 0.625, 0.75, 0.375, 0.75, 0.375, 0.75, 0.625, 0.75, 0.625, 1.0, 0.375, 1.0, 0.125, 0.5, 0.375, 0.5, 0.375, 0.75, 0.125, 0.75, 0.625, 0.5, 0.875, 0.5, 0.875, 0.75, 0.625, 0.75])
me_cube_027.materials.append(mat_material_009)
me_cube_027.update()
me_cube_028 = bpy.data.meshes.new('Cube.028')
me_cube_028.from_pydata([(-1.0, -1.0, -1.0), (-1.0, -1.0, 1.0), (-1.0, 1.0, -1.0), (-1.0, 1.0, 1.0), (1.0, -1.0, -0.7401), (1.0, -1.0, 0.7523), (1.0, 1.0, -0.7401), (1.0, 1.0, 0.7523)], [], [(0, 1, 3, 2), (2, 3, 7, 6), (6, 7, 5, 4), (4, 5, 1, 0), (2, 6, 4, 0), (7, 3, 1, 5)])
_uv = me_cube_028.uv_layers.new(name='UVMap')
_uv.uv.foreach_set('vector', [0.375, 0.0, 0.625, 0.0, 0.625, 0.25, 0.375, 0.25, 0.375, 0.25, 0.625, 0.25, 0.625, 0.5, 0.375, 0.5, 0.375, 0.5, 0.625, 0.5, 0.625, 0.75, 0.375, 0.75, 0.375, 0.75, 0.625, 0.75, 0.625, 1.0, 0.375, 1.0, 0.125, 0.5, 0.375, 0.5, 0.375, 0.75, 0.125, 0.75, 0.625, 0.5, 0.875, 0.5, 0.875, 0.75, 0.625, 0.75])
me_cube_028.materials.append(mat_material_009)
me_cube_028.update()
me_cube_029 = bpy.data.meshes.new('Cube.029')
me_cube_029.from_pydata([(-0.902, -1.0, -1.005), (-0.9777, -1.0, 1.015), (-0.902, 1.0, -1.005), (-0.9777, 1.0, 1.015), (1.0, -1.0, -0.7401), (1.0, -1.0, 0.7523), (1.0, 1.0, -0.7401), (1.0, 1.0, 0.7523)], [], [(0, 1, 3, 2), (2, 3, 7, 6), (6, 7, 5, 4), (4, 5, 1, 0), (2, 6, 4, 0), (7, 3, 1, 5)])
_uv = me_cube_029.uv_layers.new(name='UVMap')
_uv.uv.foreach_set('vector', [0.375, 0.0, 0.625, 0.0, 0.625, 0.25, 0.375, 0.25, 0.375, 0.25, 0.625, 0.25, 0.625, 0.5, 0.375, 0.5, 0.375, 0.5, 0.625, 0.5, 0.625, 0.75, 0.375, 0.75, 0.375, 0.75, 0.625, 0.75, 0.625, 1.0, 0.375, 1.0, 0.125, 0.5, 0.375, 0.5, 0.375, 0.75, 0.125, 0.75, 0.625, 0.5, 0.875, 0.5, 0.875, 0.75, 0.625, 0.75])
me_cube_029.materials.append(mat_material_009)
me_cube_029.update()
me_cube_030 = bpy.data.meshes.new('Cube.030')
me_cube_030.from_pydata([(-0.902, -1.0, -2.043), (-0.9777, -1.0, 1.015), (-0.902, 1.0, -2.043), (-0.9777, 1.0, 1.015), (1.0, -1.0, -2.043), (1.0, -1.0, 0.7523), (1.0, 1.0, -2.043), (1.0, 1.0, 0.7523)], [], [(0, 1, 3, 2), (2, 3, 7, 6), (6, 7, 5, 4), (4, 5, 1, 0), (2, 6, 4, 0), (7, 3, 1, 5)])
_uv = me_cube_030.uv_layers.new(name='UVMap')
_uv.uv.foreach_set('vector', [0.375, 0.0, 0.625, 0.0, 0.625, 0.25, 0.375, 0.25, 0.375, 0.25, 0.625, 0.25, 0.625, 0.5, 0.375, 0.5, 0.375, 0.5, 0.625, 0.5, 0.625, 0.75, 0.375, 0.75, 0.375, 0.75, 0.625, 0.75, 0.625, 1.0, 0.375, 1.0, 0.125, 0.5, 0.375, 0.5, 0.375, 0.75, 0.125, 0.75, 0.625, 0.5, 0.875, 0.5, 0.875, 0.75, 0.625, 0.75])
me_cube_030.materials.append(mat_material_009)
me_cube_030.update()
me_cube_031 = bpy.data.meshes.new('Cube.031')
me_cube_031.from_pydata([(-1.0, -1.008, -1.369), (-1.0, -0.9797, 1.979), (-1.0, 0.9923, -1.369), (-1.0, 1.02, 1.979), (1.0, -1.008, -1.109), (1.0, -0.9797, 1.728), (1.0, 0.9923, -1.109), (1.0, 1.02, 1.728)], [], [(0, 1, 3, 2), (2, 3, 7, 6), (6, 7, 5, 4), (4, 5, 1, 0), (2, 6, 4, 0), (7, 3, 1, 5)])
_uv = me_cube_031.uv_layers.new(name='UVMap')
_uv.uv.foreach_set('vector', [0.375, 0.0, 0.625, 0.0, 0.625, 0.25, 0.375, 0.25, 0.375, 0.25, 0.625, 0.25, 0.625, 0.5, 0.375, 0.5, 0.375, 0.5, 0.625, 0.5, 0.625, 0.75, 0.375, 0.75, 0.375, 0.75, 0.625, 0.75, 0.625, 1.0, 0.375, 1.0, 0.125, 0.5, 0.375, 0.5, 0.375, 0.75, 0.125, 0.75, 0.625, 0.5, 0.875, 0.5, 0.875, 0.75, 0.625, 0.75])
me_cube_031.materials.append(mat_material_009)
me_cube_031.update()
me_cube_032 = bpy.data.meshes.new('Cube.032')
me_cube_032.from_pydata([(-0.902, -1.0, -1.005), (-1.013, -1.0, 2.053), (-0.902, 1.0, -1.005), (-1.013, 1.0, 2.053), (1.0, -1.0, -0.7401), (0.9555, -1.0, 2.048), (1.0, 1.0, -0.7401), (0.9555, 1.0, 2.048)], [], [(0, 1, 3, 2), (2, 3, 7, 6), (6, 7, 5, 4), (4, 5, 1, 0), (2, 6, 4, 0), (7, 3, 1, 5)])
_uv = me_cube_032.uv_layers.new(name='UVMap')
_uv.uv.foreach_set('vector', [0.375, 0.0, 0.625, 0.0, 0.625, 0.25, 0.375, 0.25, 0.375, 0.25, 0.625, 0.25, 0.625, 0.5, 0.375, 0.5, 0.375, 0.5, 0.625, 0.5, 0.625, 0.75, 0.375, 0.75, 0.375, 0.75, 0.625, 0.75, 0.625, 1.0, 0.375, 1.0, 0.125, 0.5, 0.375, 0.5, 0.375, 0.75, 0.125, 0.75, 0.625, 0.5, 0.875, 0.5, 0.875, 0.75, 0.625, 0.75])
me_cube_032.materials.append(mat_material_009)
me_cube_032.update()

# ---- objects
ob_light = bpy.data.objects.new('Light', light_light)
ob_camera = bpy.data.objects.new('Camera', cam_camera)
ob_cube_002 = bpy.data.objects.new('Cube.002', me_cube_008)
ob_cube_003 = bpy.data.objects.new('Cube.003', me_cube_009)
ob_cube_004 = bpy.data.objects.new('Cube.004', me_cube_010)
ob_cube_005 = bpy.data.objects.new('Cube.005', me_cube_011)
ob_cube_006 = bpy.data.objects.new('Cube.006', me_cube_012)
ob_cube_007 = bpy.data.objects.new('Cube.007', me_cube_013)
ob_cube_008 = bpy.data.objects.new('Cube.008', me_cube_014)
ob_cube_009 = bpy.data.objects.new('Cube.009', me_cube_015)
ob_cube_014 = bpy.data.objects.new('Cube.014', me_cube_020)
ob_cube_015 = bpy.data.objects.new('Cube.015', me_cube_021)
ob_cube_016 = bpy.data.objects.new('Cube.016', me_cube_022)
ob_cube_010 = bpy.data.objects.new('Cube.010', me_cube_026)
ob_cube_011 = bpy.data.objects.new('Cube.011', me_cube_027)
ob_cube_012 = bpy.data.objects.new('Cube.012', me_cube_028)
ob_cube_013 = bpy.data.objects.new('Cube.013', me_cube_029)
ob_cube_020 = bpy.data.objects.new('Cube.020', me_cube_030)
ob_cube_021 = bpy.data.objects.new('Cube.021', me_cube_031)
ob_cube_022 = bpy.data.objects.new('Cube.022', me_cube_032)

# ---- transforms, parenting, visibility, modifiers, constraints
ob_light.location = (0.4292, -9.056, 11.81)
ob_light.rotation_euler = (0.6365, 0.009858, 1.866)
ob_light.lock_rotations_4d = False
ob_light.empty_display_type = 'ARROWS'
ob_light.color = (0.0, 0.0, 0.0, 0.0)
ob_light.lineart.crease_threshold = 0.0
ob_camera.location = (-0.6241, -31.89, 8.479)
ob_camera.rotation_euler = (1.476, -0.003317, -0.05783)
ob_camera.lock_rotations_4d = False
ob_camera.empty_display_type = 'ARROWS'
ob_camera.color = (0.0, 0.0, 0.0, 0.0)
ob_camera.display_type = 'WIRE'
ob_camera.lineart.crease_threshold = 0.0
ob_cube_002.location = (-29.18, -32.87, 8.034)
ob_cube_002.scale = (0.4975, 0.2001, 3.825)
ob_cube_003.location = (-25.83, -32.87, 4.7)
ob_cube_003.rotation_euler = (-0.0, -1.571, -0.0)
ob_cube_003.scale = (0.5029, 0.2001, 3.784)
ob_cube_004.location = (-25.88, -32.87, 11.41)
ob_cube_004.rotation_euler = (-0.0, 1.571, -0.0)
ob_cube_004.scale = (0.5029, 0.2001, 3.784)
ob_cube_005.location = (-22.52, -32.87, 8.08)
ob_cube_005.rotation_euler = (-0.0, 3.146, -0.0)
ob_cube_005.scale = (0.4975, 0.2001, 3.825)
ob_cube_006.location = (-5.926, -32.87, 8.08)
ob_cube_006.rotation_euler = (-0.0, 3.146, -0.0)
ob_cube_006.scale = (0.4975, 0.2001, 3.825)
ob_cube_007.location = (-9.286, -32.87, 11.41)
ob_cube_007.rotation_euler = (-0.0, 1.571, -0.0)
ob_cube_007.scale = (0.5029, 0.2001, 3.784)
ob_cube_008.location = (-9.24, -32.87, 4.7)
ob_cube_008.rotation_euler = (-0.0, -1.571, -0.0)
ob_cube_008.scale = (0.5029, 0.2001, 3.784)
ob_cube_009.location = (-12.58, -32.87, 8.034)
ob_cube_009.scale = (0.4975, 0.2001, 3.825)
ob_cube_014.location = (-17.96, -7.503, 8.513)
ob_cube_014.scale = (17.49, 25.36, 8.399)
ob_cube_014.display_type = 'SOLID'
ob_cube_015.location = (-28.68, -7.435, 20.96)
ob_cube_015.rotation_euler = (0.0, -0.458, 0.0)
ob_cube_015.scale = (11.6, 29.04, 0.7054)
ob_cube_016.location = (-7.245, -7.435, 20.96)
ob_cube_016.rotation_euler = (0.0, -0.458, -3.141)
ob_cube_016.scale = (11.6, 29.04, 0.7054)
ob_cube_010.location = (-35.47, -4.348, 7.969)
ob_cube_010.rotation_euler = (-0.0, 3.146, 4.711)
ob_cube_010.scale = (0.4975, 0.2001, 3.825)
ob_cube_011.location = (-35.47, -0.9886, 11.3)
ob_cube_011.rotation_euler = (-4.711, 1.571, 0.0)
ob_cube_011.scale = (0.5029, 0.2001, 3.784)
ob_cube_012.location = (-35.47, -1.035, 4.589)
ob_cube_012.rotation_euler = (4.711, -1.571, 0.0)
ob_cube_012.scale = (0.5029, 0.2001, 3.784)
ob_cube_013.location = (-35.46, 2.31, 7.923)
ob_cube_013.rotation_euler = (0.0, -0.0, 4.711)
ob_cube_013.scale = (0.4975, 0.2001, 3.825)
ob_cube_020.location = (-0.4223, 6.567, 7.782)
ob_cube_020.rotation_euler = (0.0, -0.0, 4.711)
ob_cube_020.scale = (0.4975, 0.2001, 3.825)
ob_cube_021.location = (-0.4259, 1.871, 11.16)
ob_cube_021.rotation_euler = (-4.711, 1.571, 0.0)
ob_cube_021.scale = (0.5029, 0.2001, 3.784)
ob_cube_022.location = (-0.4296, -5.155, 7.828)
ob_cube_022.rotation_euler = (-0.0, 3.146, 4.711)
ob_cube_022.scale = (0.4975, 0.2001, 3.825)

# ---- collection membership
col_collection.objects.link(ob_light)
col_collection.objects.link(ob_camera)
col_ikkuna.objects.link(ob_cube_002)
col_ikkuna.objects.link(ob_cube_003)
col_ikkuna.objects.link(ob_cube_004)
col_ikkuna.objects.link(ob_cube_005)
col_ikkuna.objects.link(ob_cube_006)
col_ikkuna.objects.link(ob_cube_007)
col_ikkuna.objects.link(ob_cube_008)
col_ikkuna.objects.link(ob_cube_009)
col_ikkuna.objects.link(ob_cube_014)
col_katto.objects.link(ob_cube_015)
col_katto.objects.link(ob_cube_016)
col_katto.objects.link(ob_cube_010)
col_katto.objects.link(ob_cube_011)
col_katto.objects.link(ob_cube_012)
col_katto.objects.link(ob_cube_013)
col_katto.objects.link(ob_cube_020)
col_katto.objects.link(ob_cube_021)
col_katto.objects.link(ob_cube_022)

# ---- scene / render settings (as saved in the file)
scene.camera = ob_camera
scene.frame_start = 1; scene.frame_end = 250; scene.frame_set(1)
scene.render.engine = 'CYCLES'
scene.cycles.samples = 100
scene.cycles.sampling_pattern = 'TABULATED_SOBOL'
scene.cycles.use_light_tree = False
scene.view_settings.view_transform = 'Filmic'
bpy.context.view_layer.update()
